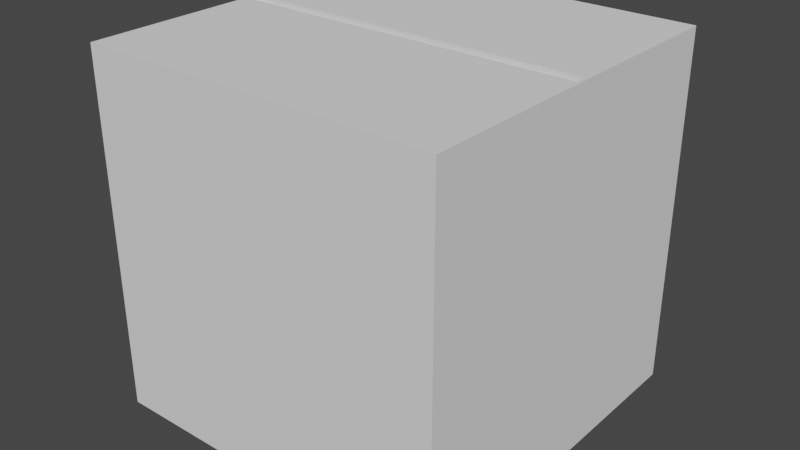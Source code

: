 # Source: mag.blend  (saved by Blender 3.2.14; exported with 4.5.12 LTS)
import bpy
from mathutils import Matrix  # noqa: F401  (used for matrix-valued properties, if any)

bpy.ops.wm.read_factory_settings(use_empty=True)
scene = bpy.context.scene
scene.name = 'Scene'

# ---- collections
col_collection = bpy.data.collections.new('Collection'); scene.collection.children.link(col_collection)

# ---- world
world_world = bpy.data.worlds.new('World'); scene.world = world_world
world_world.use_nodes = True; world_world.node_tree.nodes.clear()
_N = world_world.node_tree.nodes; _L = world_world.node_tree.links
n0 = _N.new('ShaderNodeOutputWorld'); n0.name = 'World Output'; n0.location = (300, 300)
n1 = _N.new('ShaderNodeBackground'); n1.name = 'Background'; n1.location = (10, 300)
n1.inputs[0].default_value = (0.05088, 0.05088, 0.05088, 1.0)
_L.new(n1.outputs[0], n0.inputs[0])
n0.is_active_output = True
world_world.color = (0.05088, 0.05088, 0.05088)
world_world.use_sun_shadow = False
world_world.sun_shadow_jitter_overblur = 0.0

# ---- meshes
me_cube_001 = bpy.data.meshes.new('Cube.001')
me_cube_001.from_pydata([(-0.5, -0.5, 0.5), (-0.4909, 0.5, 0.0175), (-0.5, -0.5, -0.5), (-0.4909, 0.5, -0.0175), (0.5, -0.5, 0.5), (0.4909, 0.5, 0.0175), (0.5, -0.5, -0.5), (0.4909, 0.5, -0.0175), (-0.5, 0.5, 0.5), (-0.5, 0.5, -0.5), (0.5, 0.5, -0.5), (0.5, 0.5, 0.5), (-0.4909, 0.4792, 0.0175), (-0.4909, 0.4792, -0.0175), (0.4909, 0.4792, -0.0175), (0.4909, 0.4792, 0.0175)], [], [(0, 8, 9, 2), (2, 9, 10, 6), (6, 10, 11, 4), (4, 11, 8, 0), (2, 6, 4, 0), (3, 1, 12, 13), (1, 3, 9, 8), (3, 7, 10, 9), (7, 5, 11, 10), (5, 1, 8, 11), (14, 13, 12, 15), (1, 5, 15, 12), (7, 3, 13, 14), (5, 7, 14, 15)])
_uv = me_cube_001.uv_layers.new(name='UVMap')
_uv.uv.foreach_set('vector', [0.375, 0.0, 0.625, 0.0, 0.625, 0.25, 0.375, 0.25, 0.375, 0.25, 0.625, 0.25, 0.625, 0.5, 0.375, 0.5, 0.375, 0.5, 0.625, 0.5, 0.625, 0.75, 0.375, 0.75, 0.375, 0.75, 0.625, 0.75, 0.625, 1.0, 0.375, 1.0, 0.125, 0.5, 0.375, 0.5, 0.375, 0.75, 0.125, 0.75, 0.8479, 0.5271, 0.8479, 0.7229, 0.8479, 0.7229, 0.8479, 0.5271, 0.8479, 0.7229, 0.8479, 0.5271, 0.875, 0.5, 0.875, 0.75, 0.8479, 0.5271, 0.6521, 0.5271, 0.625, 0.5, 0.875, 0.5, 0.6521, 0.5271, 0.6521, 0.7229, 0.625, 0.75, 0.625, 0.5, 0.6521, 0.7229, 0.8479, 0.7229, 0.875, 0.75, 0.625, 0.75, 0.6521, 0.5271, 0.8479, 0.5271, 0.8479, 0.7229, 0.6521, 0.7229, 0.8479, 0.7229, 0.6521, 0.7229, 0.6521, 0.7229, 0.8479, 0.7229, 0.6521, 0.5271, 0.8479, 0.5271, 0.8479, 0.5271, 0.6521, 0.5271, 0.6521, 0.7229, 0.6521, 0.5271, 0.6521, 0.5271, 0.6521, 0.7229])
me_cube_001.update()

# ---- objects
ob_obstaclebox = bpy.data.objects.new('ObstacleBox', me_cube_001)

# ---- transforms, parenting, visibility, modifiers, constraints
ob_obstaclebox.location = (0.0, 0.0, 0.0)
ob_obstaclebox.rotation_euler = (1.571, 0.0, 0.0)

# ---- collection membership
col_collection.objects.link(ob_obstaclebox)

# ---- scene / render settings (as saved in the file)
scene.frame_start = 1; scene.frame_end = 250; scene.frame_set(1)
scene.render.engine = 'BLENDER_EEVEE_NEXT'
scene.cycles.sampling_pattern = 'TABULATED_SOBOL'
scene.cycles.use_light_tree = False
scene.view_settings.view_transform = 'Filmic'
bpy.context.view_layer.update()

# ---- added for rendering (the .blend has no active camera and no usable light): camera, sun
cam_auto = bpy.data.cameras.new('AutoCamera')
cam_auto.lens = 50.0
cam_auto.sensor_width = 36.0
cam_auto.clip_end = 1000.0
ob_auto_camera = bpy.data.objects.new('AutoCamera', cam_auto)
scene.collection.objects.link(ob_auto_camera)
ob_auto_camera.location = (1.60254, -1.92304, 1.28203)
ob_auto_camera.rotation_euler = (1.09748, -7.21219e-08, 0.694738)
scene.camera = ob_auto_camera
light_auto_sun = bpy.data.lights.new('AutoSun', 'SUN')
light_auto_sun.energy = 3.0
light_auto_sun.angle = 0.0523599
ob_auto_sun = bpy.data.objects.new('AutoSun', light_auto_sun)
scene.collection.objects.link(ob_auto_sun)
ob_auto_sun.rotation_euler = (0.872665, 0.174533, 0.523599)
bpy.context.view_layer.update()

